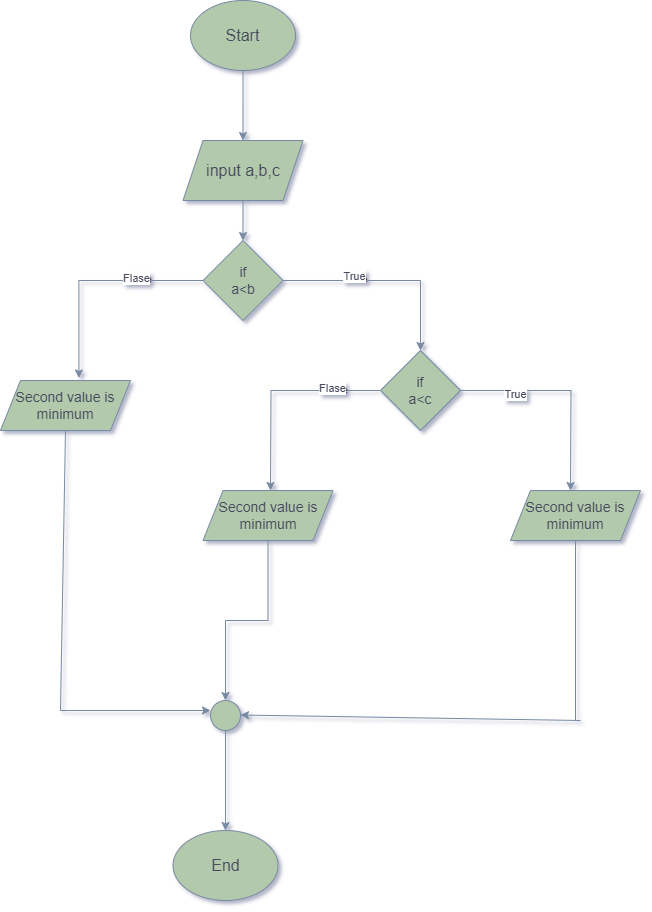

The diagram above was exported from draw.io. Its source (the exported page's mxGraphModel, read from the mxfile embedded in the PNG):
<mxGraphModel dx="506" dy="268" grid="1" gridSize="10" guides="1" tooltips="1" connect="1" arrows="1" fold="1" page="1" pageScale="1" pageWidth="850" pageHeight="1100" background="none" math="0" shadow="1">
  <root>
    <mxCell id="0" />
    <mxCell id="1" parent="0" />
    <mxCell id="l8vRGhNrtQ3iO_wAw8Ru-5" style="edgeStyle=orthogonalEdgeStyle;rounded=0;orthogonalLoop=1;jettySize=auto;html=1;entryX=0.5;entryY=0;entryDx=0;entryDy=0;labelBackgroundColor=none;strokeColor=#788AA3;fontColor=default;" edge="1" parent="1" source="l8vRGhNrtQ3iO_wAw8Ru-1" target="l8vRGhNrtQ3iO_wAw8Ru-3">
      <mxGeometry relative="1" as="geometry" />
    </mxCell>
    <mxCell id="l8vRGhNrtQ3iO_wAw8Ru-1" value="&lt;font style=&quot;font-size: 16px;&quot;&gt;Start&lt;/font&gt;" style="ellipse;whiteSpace=wrap;html=1;labelBackgroundColor=none;fillColor=#B2C9AB;strokeColor=#788AA3;fontColor=#46495D;" vertex="1" parent="1">
      <mxGeometry x="380" y="30" width="105" height="70" as="geometry" />
    </mxCell>
    <mxCell id="l8vRGhNrtQ3iO_wAw8Ru-8" value="" style="edgeStyle=orthogonalEdgeStyle;rounded=0;orthogonalLoop=1;jettySize=auto;html=1;labelBackgroundColor=none;strokeColor=#788AA3;fontColor=default;" edge="1" parent="1" source="l8vRGhNrtQ3iO_wAw8Ru-3" target="l8vRGhNrtQ3iO_wAw8Ru-6">
      <mxGeometry relative="1" as="geometry" />
    </mxCell>
    <mxCell id="l8vRGhNrtQ3iO_wAw8Ru-3" value="&lt;font style=&quot;font-size: 16px;&quot;&gt;input a,b,c&lt;/font&gt;" style="shape=parallelogram;perimeter=parallelogramPerimeter;whiteSpace=wrap;html=1;fixedSize=1;labelBackgroundColor=none;fillColor=#B2C9AB;strokeColor=#788AA3;fontColor=#46495D;" vertex="1" parent="1">
      <mxGeometry x="372.5" y="170" width="120" height="60" as="geometry" />
    </mxCell>
    <mxCell id="l8vRGhNrtQ3iO_wAw8Ru-10" style="edgeStyle=orthogonalEdgeStyle;rounded=0;orthogonalLoop=1;jettySize=auto;html=1;entryX=0.603;entryY=-0.051;entryDx=0;entryDy=0;entryPerimeter=0;labelBackgroundColor=none;strokeColor=#788AA3;fontColor=default;" edge="1" parent="1" source="l8vRGhNrtQ3iO_wAw8Ru-6" target="l8vRGhNrtQ3iO_wAw8Ru-9">
      <mxGeometry relative="1" as="geometry">
        <mxPoint x="230" y="310" as="targetPoint" />
      </mxGeometry>
    </mxCell>
    <mxCell id="l8vRGhNrtQ3iO_wAw8Ru-29" value="Flase" style="edgeLabel;html=1;align=center;verticalAlign=middle;resizable=0;points=[];labelBackgroundColor=none;fontColor=#46495D;" vertex="1" connectable="0" parent="l8vRGhNrtQ3iO_wAw8Ru-10">
      <mxGeometry x="-0.4141" y="-2" relative="1" as="geometry">
        <mxPoint as="offset" />
      </mxGeometry>
    </mxCell>
    <mxCell id="l8vRGhNrtQ3iO_wAw8Ru-34" value="Flase" style="edgeLabel;html=1;align=center;verticalAlign=middle;resizable=0;points=[];fontColor=#46495D;" vertex="1" connectable="0" parent="l8vRGhNrtQ3iO_wAw8Ru-10">
      <mxGeometry x="-0.3923" y="-3" relative="1" as="geometry">
        <mxPoint as="offset" />
      </mxGeometry>
    </mxCell>
    <mxCell id="l8vRGhNrtQ3iO_wAw8Ru-12" style="edgeStyle=orthogonalEdgeStyle;rounded=0;orthogonalLoop=1;jettySize=auto;html=1;entryX=0.5;entryY=0;entryDx=0;entryDy=0;labelBackgroundColor=none;strokeColor=#788AA3;fontColor=default;" edge="1" parent="1" source="l8vRGhNrtQ3iO_wAw8Ru-6" target="l8vRGhNrtQ3iO_wAw8Ru-11">
      <mxGeometry relative="1" as="geometry">
        <mxPoint x="580" y="310" as="targetPoint" />
      </mxGeometry>
    </mxCell>
    <mxCell id="l8vRGhNrtQ3iO_wAw8Ru-30" value="True" style="edgeLabel;html=1;align=center;verticalAlign=middle;resizable=0;points=[];labelBackgroundColor=none;fontColor=#46495D;" vertex="1" connectable="0" parent="l8vRGhNrtQ3iO_wAw8Ru-12">
      <mxGeometry x="-0.2922" y="2" relative="1" as="geometry">
        <mxPoint as="offset" />
      </mxGeometry>
    </mxCell>
    <mxCell id="l8vRGhNrtQ3iO_wAw8Ru-35" value="True" style="edgeLabel;html=1;align=center;verticalAlign=middle;resizable=0;points=[];fontColor=#46495D;" vertex="1" connectable="0" parent="l8vRGhNrtQ3iO_wAw8Ru-12">
      <mxGeometry x="-0.3159" y="5" relative="1" as="geometry">
        <mxPoint as="offset" />
      </mxGeometry>
    </mxCell>
    <mxCell id="l8vRGhNrtQ3iO_wAw8Ru-6" value="&lt;font style=&quot;font-size: 14px;&quot;&gt;if&lt;br&gt;a&amp;lt;b&lt;/font&gt;" style="rhombus;whiteSpace=wrap;html=1;labelBackgroundColor=none;fillColor=#B2C9AB;strokeColor=#788AA3;fontColor=#46495D;" vertex="1" parent="1">
      <mxGeometry x="392.5" y="270" width="80" height="80" as="geometry" />
    </mxCell>
    <mxCell id="l8vRGhNrtQ3iO_wAw8Ru-9" value="&lt;font style=&quot;font-size: 14px;&quot;&gt;Second value is minimum&lt;/font&gt;" style="shape=parallelogram;perimeter=parallelogramPerimeter;whiteSpace=wrap;html=1;fixedSize=1;labelBackgroundColor=none;fillColor=#B2C9AB;strokeColor=#788AA3;fontColor=#46495D;" vertex="1" parent="1">
      <mxGeometry x="190" y="410" width="130" height="50" as="geometry" />
    </mxCell>
    <mxCell id="l8vRGhNrtQ3iO_wAw8Ru-15" style="edgeStyle=orthogonalEdgeStyle;rounded=0;orthogonalLoop=1;jettySize=auto;html=1;labelBackgroundColor=none;strokeColor=#788AA3;fontColor=default;" edge="1" parent="1" source="l8vRGhNrtQ3iO_wAw8Ru-11">
      <mxGeometry relative="1" as="geometry">
        <mxPoint x="460" y="520" as="targetPoint" />
      </mxGeometry>
    </mxCell>
    <mxCell id="l8vRGhNrtQ3iO_wAw8Ru-31" value="Flase" style="edgeLabel;html=1;align=center;verticalAlign=middle;resizable=0;points=[];labelBackgroundColor=none;fontColor=#46495D;" vertex="1" connectable="0" parent="l8vRGhNrtQ3iO_wAw8Ru-15">
      <mxGeometry x="-0.5554" y="-1" relative="1" as="geometry">
        <mxPoint as="offset" />
      </mxGeometry>
    </mxCell>
    <mxCell id="l8vRGhNrtQ3iO_wAw8Ru-36" value="Flase" style="edgeLabel;html=1;align=center;verticalAlign=middle;resizable=0;points=[];fontColor=#46495D;" vertex="1" connectable="0" parent="l8vRGhNrtQ3iO_wAw8Ru-15">
      <mxGeometry x="-0.4989" y="-3" relative="1" as="geometry">
        <mxPoint x="3" as="offset" />
      </mxGeometry>
    </mxCell>
    <mxCell id="l8vRGhNrtQ3iO_wAw8Ru-16" style="edgeStyle=orthogonalEdgeStyle;rounded=0;orthogonalLoop=1;jettySize=auto;html=1;labelBackgroundColor=none;strokeColor=#788AA3;fontColor=default;" edge="1" parent="1" source="l8vRGhNrtQ3iO_wAw8Ru-11">
      <mxGeometry relative="1" as="geometry">
        <mxPoint x="760" y="520" as="targetPoint" />
      </mxGeometry>
    </mxCell>
    <mxCell id="l8vRGhNrtQ3iO_wAw8Ru-33" value="True" style="edgeLabel;html=1;align=center;verticalAlign=middle;resizable=0;points=[];labelBackgroundColor=none;fontColor=#46495D;" vertex="1" connectable="0" parent="l8vRGhNrtQ3iO_wAw8Ru-16">
      <mxGeometry x="-0.4844" y="-3" relative="1" as="geometry">
        <mxPoint as="offset" />
      </mxGeometry>
    </mxCell>
    <mxCell id="l8vRGhNrtQ3iO_wAw8Ru-37" value="True" style="edgeLabel;html=1;align=center;verticalAlign=middle;resizable=0;points=[];fontColor=#46495D;" vertex="1" connectable="0" parent="l8vRGhNrtQ3iO_wAw8Ru-16">
      <mxGeometry x="-0.4835" y="-3" relative="1" as="geometry">
        <mxPoint as="offset" />
      </mxGeometry>
    </mxCell>
    <mxCell id="l8vRGhNrtQ3iO_wAw8Ru-11" value="&lt;font style=&quot;font-size: 14px;&quot;&gt;if&lt;br&gt;a&amp;lt;c&lt;/font&gt;" style="rhombus;whiteSpace=wrap;html=1;labelBackgroundColor=none;fillColor=#B2C9AB;strokeColor=#788AA3;fontColor=#46495D;" vertex="1" parent="1">
      <mxGeometry x="570" y="380" width="80" height="80" as="geometry" />
    </mxCell>
    <mxCell id="l8vRGhNrtQ3iO_wAw8Ru-22" style="edgeStyle=orthogonalEdgeStyle;rounded=0;orthogonalLoop=1;jettySize=auto;html=1;entryX=0.5;entryY=0;entryDx=0;entryDy=0;labelBackgroundColor=none;strokeColor=#788AA3;fontColor=default;" edge="1" parent="1" source="l8vRGhNrtQ3iO_wAw8Ru-13" target="l8vRGhNrtQ3iO_wAw8Ru-17">
      <mxGeometry relative="1" as="geometry" />
    </mxCell>
    <mxCell id="l8vRGhNrtQ3iO_wAw8Ru-13" value="&lt;font style=&quot;font-size: 14px;&quot;&gt;Second value is minimum&lt;/font&gt;" style="shape=parallelogram;perimeter=parallelogramPerimeter;whiteSpace=wrap;html=1;fixedSize=1;labelBackgroundColor=none;fillColor=#B2C9AB;strokeColor=#788AA3;fontColor=#46495D;" vertex="1" parent="1">
      <mxGeometry x="392.5" y="520" width="130" height="50" as="geometry" />
    </mxCell>
    <mxCell id="l8vRGhNrtQ3iO_wAw8Ru-14" value="&lt;font style=&quot;font-size: 14px;&quot;&gt;Second value is minimum&lt;/font&gt;" style="shape=parallelogram;perimeter=parallelogramPerimeter;whiteSpace=wrap;html=1;fixedSize=1;labelBackgroundColor=none;fillColor=#B2C9AB;strokeColor=#788AA3;fontColor=#46495D;" vertex="1" parent="1">
      <mxGeometry x="700" y="520" width="130" height="50" as="geometry" />
    </mxCell>
    <mxCell id="l8vRGhNrtQ3iO_wAw8Ru-28" style="edgeStyle=orthogonalEdgeStyle;rounded=0;orthogonalLoop=1;jettySize=auto;html=1;labelBackgroundColor=none;strokeColor=#788AA3;fontColor=default;" edge="1" parent="1" source="l8vRGhNrtQ3iO_wAw8Ru-17" target="l8vRGhNrtQ3iO_wAw8Ru-27">
      <mxGeometry relative="1" as="geometry" />
    </mxCell>
    <mxCell id="l8vRGhNrtQ3iO_wAw8Ru-17" value="" style="ellipse;whiteSpace=wrap;html=1;aspect=fixed;labelBackgroundColor=none;fillColor=#B2C9AB;strokeColor=#788AA3;fontColor=#46495D;" vertex="1" parent="1">
      <mxGeometry x="400" y="730" width="30" height="30" as="geometry" />
    </mxCell>
    <mxCell id="l8vRGhNrtQ3iO_wAw8Ru-19" value="" style="endArrow=none;html=1;rounded=0;entryX=0.5;entryY=1;entryDx=0;entryDy=0;labelBackgroundColor=none;strokeColor=#788AA3;fontColor=default;" edge="1" parent="1" target="l8vRGhNrtQ3iO_wAw8Ru-9">
      <mxGeometry width="50" height="50" relative="1" as="geometry">
        <mxPoint x="250" y="740" as="sourcePoint" />
        <mxPoint x="260" y="470" as="targetPoint" />
      </mxGeometry>
    </mxCell>
    <mxCell id="l8vRGhNrtQ3iO_wAw8Ru-20" value="" style="endArrow=classic;html=1;rounded=0;labelBackgroundColor=none;strokeColor=#788AA3;fontColor=default;" edge="1" parent="1">
      <mxGeometry width="50" height="50" relative="1" as="geometry">
        <mxPoint x="250" y="740" as="sourcePoint" />
        <mxPoint x="400" y="740" as="targetPoint" />
      </mxGeometry>
    </mxCell>
    <mxCell id="l8vRGhNrtQ3iO_wAw8Ru-25" value="" style="endArrow=none;html=1;rounded=0;labelBackgroundColor=none;strokeColor=#788AA3;fontColor=default;" edge="1" parent="1">
      <mxGeometry width="50" height="50" relative="1" as="geometry">
        <mxPoint x="765" y="750" as="sourcePoint" />
        <mxPoint x="765" y="570" as="targetPoint" />
      </mxGeometry>
    </mxCell>
    <mxCell id="l8vRGhNrtQ3iO_wAw8Ru-26" value="" style="endArrow=classic;html=1;rounded=0;labelBackgroundColor=none;strokeColor=#788AA3;fontColor=default;" edge="1" parent="1">
      <mxGeometry width="50" height="50" relative="1" as="geometry">
        <mxPoint x="770" y="750" as="sourcePoint" />
        <mxPoint x="430" y="744.5" as="targetPoint" />
      </mxGeometry>
    </mxCell>
    <mxCell id="l8vRGhNrtQ3iO_wAw8Ru-27" value="&lt;font style=&quot;font-size: 16px;&quot;&gt;End&lt;/font&gt;" style="ellipse;whiteSpace=wrap;html=1;labelBackgroundColor=none;fillColor=#B2C9AB;strokeColor=#788AA3;fontColor=#46495D;" vertex="1" parent="1">
      <mxGeometry x="362.5" y="860" width="105" height="70" as="geometry" />
    </mxCell>
  </root>
</mxGraphModel>